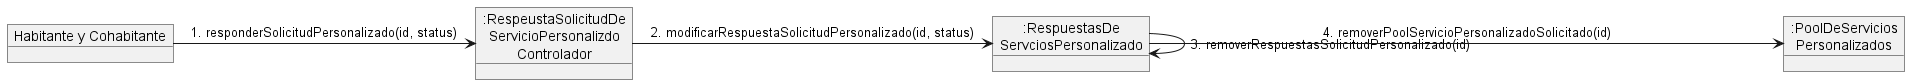

The diagram above was rendered by PlantUML. Its source (embedded in the PNG):
@startuml

object "Habitante y Cohabitante" as Habitante
object ":RespeustaSolicitudDe\nServicioPersonalizdo\nControlador" as Controlador
object ":RespuestasDe\nServciosPersonalizado" as Respuesta
object ":PoolDeServicios\nPersonalizados" as Pool


Habitante -> Controlador : 1. responderSolicitudPersonalizado(id, status)
Controlador -> Respuesta : 2. modificarRespuestaSolicitudPersonalizado(id, status)
Respuesta -> Respuesta : 3. removerRespuestasSolicitudPersonalizado(id)
Respuesta -> Pool : 4. removerPoolServicioPersonalizadoSolicitado(id)



@enduml